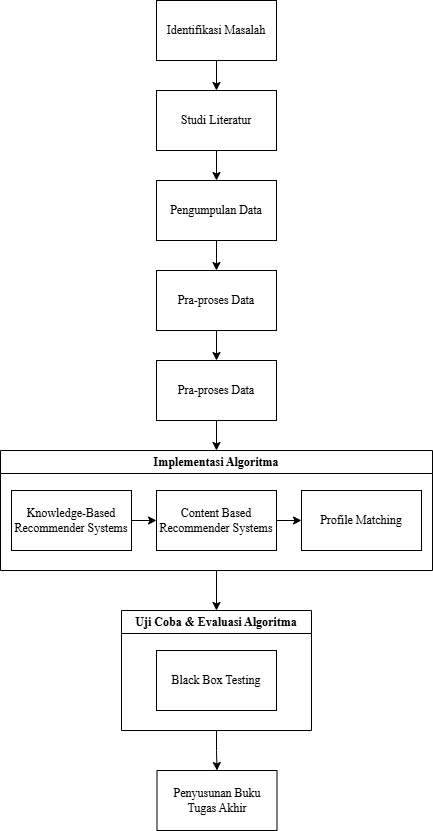

The diagram above was exported from draw.io. Its source (the exported page's mxGraphModel, read from the mxfile embedded in the PNG):
<mxGraphModel dx="776" dy="778" grid="1" gridSize="10" guides="1" tooltips="1" connect="1" arrows="1" fold="1" page="1" pageScale="1" pageWidth="850" pageHeight="1100" math="0" shadow="0">
  <root>
    <mxCell id="0" />
    <mxCell id="1" parent="0" />
    <mxCell id="31ar8-vXZOD1th4ZFnk7-21" style="edgeStyle=orthogonalEdgeStyle;rounded=0;orthogonalLoop=1;jettySize=auto;html=1;" edge="1" parent="1" source="31ar8-vXZOD1th4ZFnk7-1" target="31ar8-vXZOD1th4ZFnk7-2">
      <mxGeometry relative="1" as="geometry" />
    </mxCell>
    <mxCell id="31ar8-vXZOD1th4ZFnk7-1" value="&lt;font face=&quot;Times New Roman&quot;&gt;Identifikasi Masalah&lt;/font&gt;" style="rounded=0;whiteSpace=wrap;html=1;" vertex="1" parent="1">
      <mxGeometry x="360" y="40" width="120" height="60" as="geometry" />
    </mxCell>
    <mxCell id="31ar8-vXZOD1th4ZFnk7-22" style="edgeStyle=orthogonalEdgeStyle;rounded=0;orthogonalLoop=1;jettySize=auto;html=1;" edge="1" parent="1" source="31ar8-vXZOD1th4ZFnk7-2" target="31ar8-vXZOD1th4ZFnk7-3">
      <mxGeometry relative="1" as="geometry" />
    </mxCell>
    <mxCell id="31ar8-vXZOD1th4ZFnk7-2" value="&lt;font face=&quot;Times New Roman&quot;&gt;Studi Literatur&lt;/font&gt;" style="rounded=0;whiteSpace=wrap;html=1;" vertex="1" parent="1">
      <mxGeometry x="360" y="130" width="120" height="60" as="geometry" />
    </mxCell>
    <mxCell id="31ar8-vXZOD1th4ZFnk7-23" style="edgeStyle=orthogonalEdgeStyle;rounded=0;orthogonalLoop=1;jettySize=auto;html=1;" edge="1" parent="1" source="31ar8-vXZOD1th4ZFnk7-3" target="31ar8-vXZOD1th4ZFnk7-4">
      <mxGeometry relative="1" as="geometry" />
    </mxCell>
    <mxCell id="31ar8-vXZOD1th4ZFnk7-3" value="&lt;font face=&quot;Times New Roman&quot;&gt;Pengumpulan Data&lt;/font&gt;" style="rounded=0;whiteSpace=wrap;html=1;" vertex="1" parent="1">
      <mxGeometry x="360" y="220" width="120" height="60" as="geometry" />
    </mxCell>
    <mxCell id="31ar8-vXZOD1th4ZFnk7-24" style="edgeStyle=orthogonalEdgeStyle;rounded=0;orthogonalLoop=1;jettySize=auto;html=1;" edge="1" parent="1" source="31ar8-vXZOD1th4ZFnk7-4" target="31ar8-vXZOD1th4ZFnk7-5">
      <mxGeometry relative="1" as="geometry" />
    </mxCell>
    <mxCell id="31ar8-vXZOD1th4ZFnk7-4" value="&lt;font face=&quot;Times New Roman&quot;&gt;Pra-proses Data&lt;/font&gt;" style="rounded=0;whiteSpace=wrap;html=1;" vertex="1" parent="1">
      <mxGeometry x="360" y="310" width="120" height="60" as="geometry" />
    </mxCell>
    <mxCell id="31ar8-vXZOD1th4ZFnk7-28" style="edgeStyle=orthogonalEdgeStyle;rounded=0;orthogonalLoop=1;jettySize=auto;html=1;" edge="1" parent="1" source="31ar8-vXZOD1th4ZFnk7-5" target="31ar8-vXZOD1th4ZFnk7-6">
      <mxGeometry relative="1" as="geometry" />
    </mxCell>
    <mxCell id="31ar8-vXZOD1th4ZFnk7-5" value="&lt;font face=&quot;Times New Roman&quot;&gt;Pra-proses Data&lt;/font&gt;" style="rounded=0;whiteSpace=wrap;html=1;" vertex="1" parent="1">
      <mxGeometry x="360" y="400" width="120" height="60" as="geometry" />
    </mxCell>
    <mxCell id="31ar8-vXZOD1th4ZFnk7-26" style="edgeStyle=orthogonalEdgeStyle;rounded=0;orthogonalLoop=1;jettySize=auto;html=1;entryX=0.5;entryY=0;entryDx=0;entryDy=0;" edge="1" parent="1" source="31ar8-vXZOD1th4ZFnk7-6" target="31ar8-vXZOD1th4ZFnk7-12">
      <mxGeometry relative="1" as="geometry" />
    </mxCell>
    <mxCell id="31ar8-vXZOD1th4ZFnk7-6" value="&lt;font face=&quot;Times New Roman&quot;&gt;Implementasi Algoritma&lt;/font&gt;" style="swimlane;whiteSpace=wrap;html=1;" vertex="1" parent="1">
      <mxGeometry x="204" y="490" width="432" height="120" as="geometry">
        <mxRectangle x="209" y="440" width="160" height="30" as="alternateBounds" />
      </mxGeometry>
    </mxCell>
    <mxCell id="31ar8-vXZOD1th4ZFnk7-9" value="&lt;font face=&quot;Times New Roman&quot;&gt;Profile Matching&lt;/font&gt;" style="rounded=0;whiteSpace=wrap;html=1;" vertex="1" parent="31ar8-vXZOD1th4ZFnk7-6">
      <mxGeometry x="301" y="40" width="120" height="60" as="geometry" />
    </mxCell>
    <mxCell id="31ar8-vXZOD1th4ZFnk7-11" style="edgeStyle=orthogonalEdgeStyle;rounded=0;orthogonalLoop=1;jettySize=auto;html=1;entryX=0;entryY=0.5;entryDx=0;entryDy=0;" edge="1" parent="31ar8-vXZOD1th4ZFnk7-6" source="31ar8-vXZOD1th4ZFnk7-8" target="31ar8-vXZOD1th4ZFnk7-9">
      <mxGeometry relative="1" as="geometry" />
    </mxCell>
    <mxCell id="31ar8-vXZOD1th4ZFnk7-8" value="&lt;font face=&quot;Times New Roman&quot;&gt;Content Based Recommender Systems&lt;/font&gt;" style="rounded=0;whiteSpace=wrap;html=1;" vertex="1" parent="31ar8-vXZOD1th4ZFnk7-6">
      <mxGeometry x="156" y="40" width="120" height="60" as="geometry" />
    </mxCell>
    <mxCell id="31ar8-vXZOD1th4ZFnk7-10" style="edgeStyle=orthogonalEdgeStyle;rounded=0;orthogonalLoop=1;jettySize=auto;html=1;" edge="1" parent="31ar8-vXZOD1th4ZFnk7-6" source="31ar8-vXZOD1th4ZFnk7-7" target="31ar8-vXZOD1th4ZFnk7-8">
      <mxGeometry relative="1" as="geometry" />
    </mxCell>
    <mxCell id="31ar8-vXZOD1th4ZFnk7-7" value="&lt;font face=&quot;Times New Roman&quot;&gt;Knowledge-Based Recommender Systems&lt;/font&gt;" style="rounded=0;whiteSpace=wrap;html=1;" vertex="1" parent="31ar8-vXZOD1th4ZFnk7-6">
      <mxGeometry x="11" y="40" width="120" height="60" as="geometry" />
    </mxCell>
    <mxCell id="31ar8-vXZOD1th4ZFnk7-27" style="edgeStyle=orthogonalEdgeStyle;rounded=0;orthogonalLoop=1;jettySize=auto;html=1;" edge="1" parent="1" source="31ar8-vXZOD1th4ZFnk7-12" target="31ar8-vXZOD1th4ZFnk7-20">
      <mxGeometry relative="1" as="geometry" />
    </mxCell>
    <mxCell id="31ar8-vXZOD1th4ZFnk7-12" value="&lt;font face=&quot;Times New Roman&quot;&gt;Uji Coba &amp;amp; Evaluasi Algoritma&lt;/font&gt;" style="swimlane;whiteSpace=wrap;html=1;" vertex="1" parent="1">
      <mxGeometry x="325" y="650" width="190" height="120" as="geometry" />
    </mxCell>
    <mxCell id="31ar8-vXZOD1th4ZFnk7-13" value="&lt;font face=&quot;Times New Roman&quot;&gt;Black Box Testing&lt;/font&gt;" style="rounded=0;whiteSpace=wrap;html=1;" vertex="1" parent="31ar8-vXZOD1th4ZFnk7-12">
      <mxGeometry x="35" y="40" width="120" height="60" as="geometry" />
    </mxCell>
    <mxCell id="31ar8-vXZOD1th4ZFnk7-20" value="&lt;font face=&quot;Times New Roman&quot;&gt;Penyusunan Buku Tugas Akhir&lt;/font&gt;" style="rounded=0;whiteSpace=wrap;html=1;" vertex="1" parent="1">
      <mxGeometry x="360.5" y="810" width="120" height="60" as="geometry" />
    </mxCell>
  </root>
</mxGraphModel>